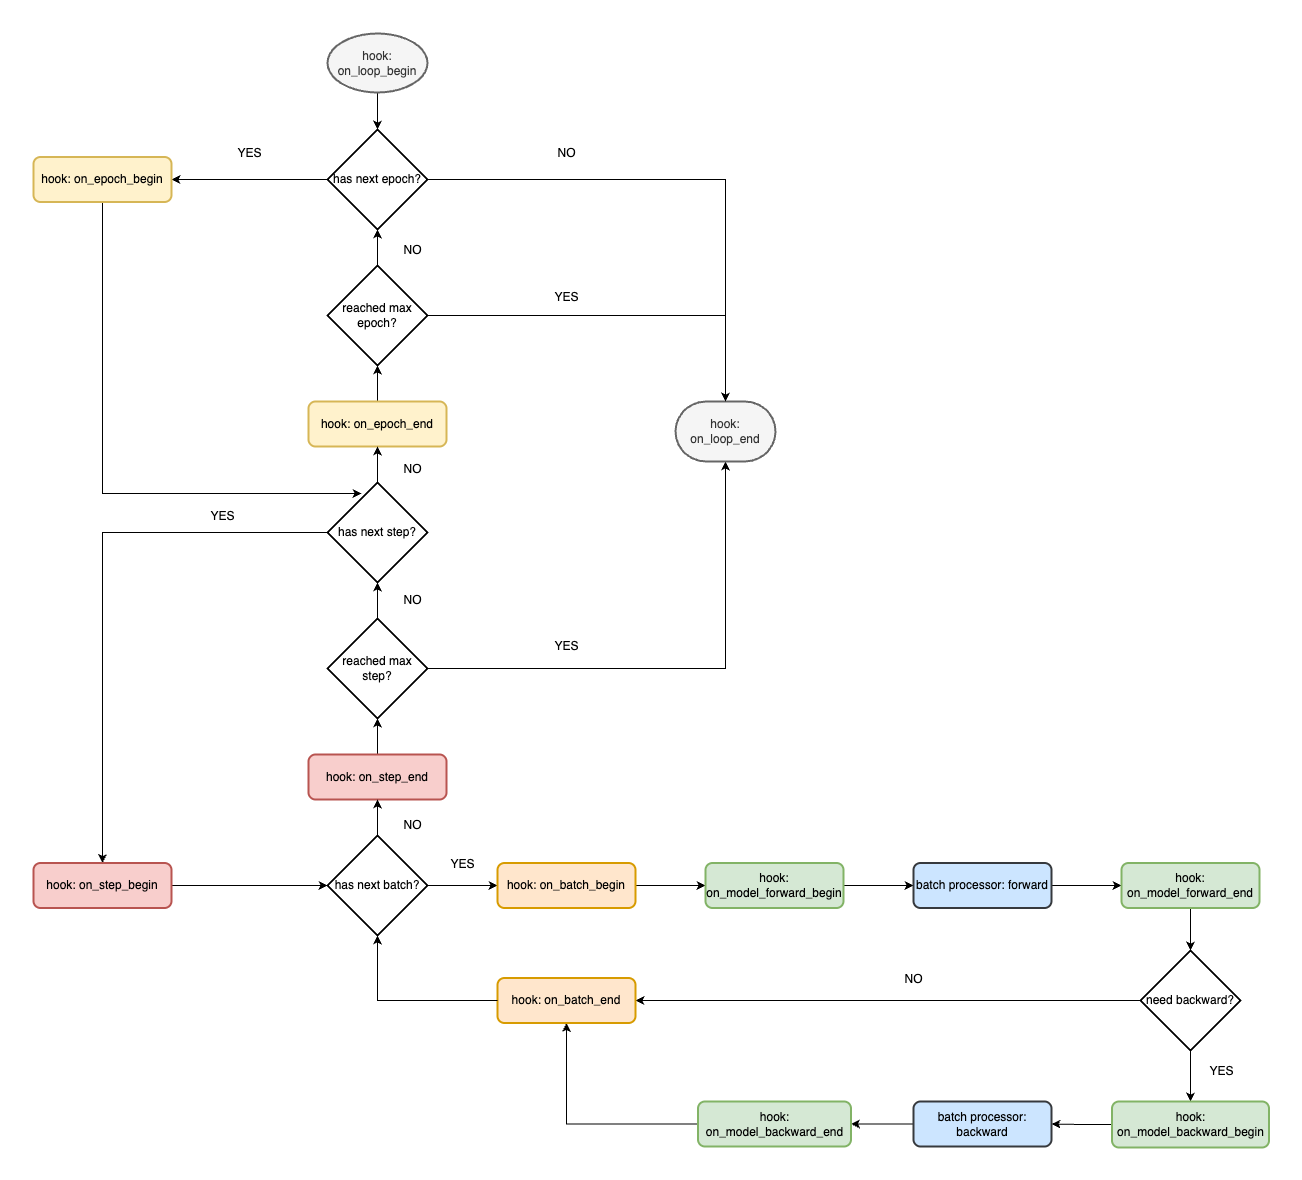

The diagram above was exported from draw.io. Its source (the exported page's mxGraphModel, read from the mxfile embedded in the PNG):
<mxGraphModel dx="2066" dy="1150" grid="0" gridSize="10" guides="1" tooltips="1" connect="1" arrows="1" fold="1" page="1" pageScale="1" pageWidth="3300" pageHeight="4681" math="0" shadow="0">
  <root>
    <mxCell id="0" />
    <mxCell id="1" parent="0" />
    <mxCell id="rkUkqA7yZ094Cd1hsU_x-46" style="edgeStyle=orthogonalEdgeStyle;rounded=0;orthogonalLoop=1;jettySize=auto;html=1;" edge="1" parent="1" source="rkUkqA7yZ094Cd1hsU_x-2" target="rkUkqA7yZ094Cd1hsU_x-43">
      <mxGeometry relative="1" as="geometry" />
    </mxCell>
    <mxCell id="rkUkqA7yZ094Cd1hsU_x-47" style="edgeStyle=orthogonalEdgeStyle;rounded=0;orthogonalLoop=1;jettySize=auto;html=1;entryX=1;entryY=0.5;entryDx=0;entryDy=0;" edge="1" parent="1" source="rkUkqA7yZ094Cd1hsU_x-2" target="rkUkqA7yZ094Cd1hsU_x-7">
      <mxGeometry relative="1" as="geometry" />
    </mxCell>
    <mxCell id="rkUkqA7yZ094Cd1hsU_x-2" value="has next epoch?" style="strokeWidth=2;html=1;shape=mxgraph.flowchart.decision;whiteSpace=wrap;" vertex="1" parent="1">
      <mxGeometry x="542" y="323" width="100" height="100" as="geometry" />
    </mxCell>
    <mxCell id="rkUkqA7yZ094Cd1hsU_x-6" value="" style="edgeStyle=orthogonalEdgeStyle;rounded=0;orthogonalLoop=1;jettySize=auto;html=1;" edge="1" parent="1" source="rkUkqA7yZ094Cd1hsU_x-3" target="rkUkqA7yZ094Cd1hsU_x-2">
      <mxGeometry relative="1" as="geometry" />
    </mxCell>
    <mxCell id="rkUkqA7yZ094Cd1hsU_x-3" value="reached max epoch?" style="strokeWidth=2;html=1;shape=mxgraph.flowchart.decision;whiteSpace=wrap;" vertex="1" parent="1">
      <mxGeometry x="542" y="459" width="100" height="100" as="geometry" />
    </mxCell>
    <mxCell id="rkUkqA7yZ094Cd1hsU_x-5" value="" style="edgeStyle=orthogonalEdgeStyle;rounded=0;orthogonalLoop=1;jettySize=auto;html=1;" edge="1" parent="1" source="rkUkqA7yZ094Cd1hsU_x-4" target="rkUkqA7yZ094Cd1hsU_x-2">
      <mxGeometry relative="1" as="geometry" />
    </mxCell>
    <mxCell id="rkUkqA7yZ094Cd1hsU_x-4" value="hook: on_loop_begin" style="strokeWidth=2;html=1;shape=mxgraph.flowchart.start_1;whiteSpace=wrap;fillColor=#f5f5f5;strokeColor=#666666;fontColor=#333333;" vertex="1" parent="1">
      <mxGeometry x="542" y="227" width="100" height="59" as="geometry" />
    </mxCell>
    <mxCell id="rkUkqA7yZ094Cd1hsU_x-48" style="edgeStyle=orthogonalEdgeStyle;rounded=0;orthogonalLoop=1;jettySize=auto;html=1;entryX=0.34;entryY=0.11;entryDx=0;entryDy=0;entryPerimeter=0;" edge="1" parent="1" source="rkUkqA7yZ094Cd1hsU_x-7" target="rkUkqA7yZ094Cd1hsU_x-10">
      <mxGeometry relative="1" as="geometry">
        <mxPoint x="483" y="681" as="targetPoint" />
        <Array as="points">
          <mxPoint x="317" y="687" />
        </Array>
      </mxGeometry>
    </mxCell>
    <mxCell id="rkUkqA7yZ094Cd1hsU_x-7" value="hook: on_epoch_begin" style="rounded=1;whiteSpace=wrap;html=1;absoluteArcSize=1;arcSize=14;strokeWidth=2;fillColor=#fff2cc;strokeColor=#d6b656;" vertex="1" parent="1">
      <mxGeometry x="248" y="350.5" width="138" height="45" as="geometry" />
    </mxCell>
    <mxCell id="rkUkqA7yZ094Cd1hsU_x-9" value="" style="edgeStyle=orthogonalEdgeStyle;rounded=0;orthogonalLoop=1;jettySize=auto;html=1;" edge="1" parent="1" source="rkUkqA7yZ094Cd1hsU_x-8" target="rkUkqA7yZ094Cd1hsU_x-3">
      <mxGeometry relative="1" as="geometry" />
    </mxCell>
    <mxCell id="rkUkqA7yZ094Cd1hsU_x-8" value="hook: on_epoch_end" style="rounded=1;whiteSpace=wrap;html=1;absoluteArcSize=1;arcSize=14;strokeWidth=2;fillColor=#fff2cc;strokeColor=#d6b656;" vertex="1" parent="1">
      <mxGeometry x="523" y="595" width="138" height="45" as="geometry" />
    </mxCell>
    <mxCell id="rkUkqA7yZ094Cd1hsU_x-11" value="" style="edgeStyle=orthogonalEdgeStyle;rounded=0;orthogonalLoop=1;jettySize=auto;html=1;" edge="1" parent="1" source="rkUkqA7yZ094Cd1hsU_x-10" target="rkUkqA7yZ094Cd1hsU_x-8">
      <mxGeometry relative="1" as="geometry" />
    </mxCell>
    <mxCell id="rkUkqA7yZ094Cd1hsU_x-19" style="edgeStyle=orthogonalEdgeStyle;rounded=0;orthogonalLoop=1;jettySize=auto;html=1;entryX=0.5;entryY=0;entryDx=0;entryDy=0;" edge="1" parent="1" source="rkUkqA7yZ094Cd1hsU_x-10" target="rkUkqA7yZ094Cd1hsU_x-18">
      <mxGeometry relative="1" as="geometry" />
    </mxCell>
    <mxCell id="rkUkqA7yZ094Cd1hsU_x-10" value="has next step?" style="strokeWidth=2;html=1;shape=mxgraph.flowchart.decision;whiteSpace=wrap;" vertex="1" parent="1">
      <mxGeometry x="542" y="676" width="100" height="100" as="geometry" />
    </mxCell>
    <mxCell id="rkUkqA7yZ094Cd1hsU_x-13" value="" style="edgeStyle=orthogonalEdgeStyle;rounded=0;orthogonalLoop=1;jettySize=auto;html=1;" edge="1" parent="1" source="rkUkqA7yZ094Cd1hsU_x-12" target="rkUkqA7yZ094Cd1hsU_x-10">
      <mxGeometry relative="1" as="geometry" />
    </mxCell>
    <mxCell id="rkUkqA7yZ094Cd1hsU_x-45" style="edgeStyle=orthogonalEdgeStyle;rounded=0;orthogonalLoop=1;jettySize=auto;html=1;" edge="1" parent="1" source="rkUkqA7yZ094Cd1hsU_x-12" target="rkUkqA7yZ094Cd1hsU_x-43">
      <mxGeometry relative="1" as="geometry" />
    </mxCell>
    <mxCell id="rkUkqA7yZ094Cd1hsU_x-12" value="reached max step?" style="strokeWidth=2;html=1;shape=mxgraph.flowchart.decision;whiteSpace=wrap;" vertex="1" parent="1">
      <mxGeometry x="542" y="812" width="100" height="100" as="geometry" />
    </mxCell>
    <mxCell id="rkUkqA7yZ094Cd1hsU_x-15" value="" style="edgeStyle=orthogonalEdgeStyle;rounded=0;orthogonalLoop=1;jettySize=auto;html=1;" edge="1" parent="1" source="rkUkqA7yZ094Cd1hsU_x-14" target="rkUkqA7yZ094Cd1hsU_x-12">
      <mxGeometry relative="1" as="geometry" />
    </mxCell>
    <mxCell id="rkUkqA7yZ094Cd1hsU_x-14" value="hook: on_step_end" style="rounded=1;whiteSpace=wrap;html=1;absoluteArcSize=1;arcSize=14;strokeWidth=2;fillColor=#f8cecc;strokeColor=#b85450;" vertex="1" parent="1">
      <mxGeometry x="523" y="948" width="138" height="45" as="geometry" />
    </mxCell>
    <mxCell id="rkUkqA7yZ094Cd1hsU_x-17" value="" style="edgeStyle=orthogonalEdgeStyle;rounded=0;orthogonalLoop=1;jettySize=auto;html=1;" edge="1" parent="1" source="rkUkqA7yZ094Cd1hsU_x-16" target="rkUkqA7yZ094Cd1hsU_x-14">
      <mxGeometry relative="1" as="geometry" />
    </mxCell>
    <mxCell id="rkUkqA7yZ094Cd1hsU_x-23" value="" style="edgeStyle=orthogonalEdgeStyle;rounded=0;orthogonalLoop=1;jettySize=auto;html=1;" edge="1" parent="1" source="rkUkqA7yZ094Cd1hsU_x-16" target="rkUkqA7yZ094Cd1hsU_x-21">
      <mxGeometry relative="1" as="geometry" />
    </mxCell>
    <mxCell id="rkUkqA7yZ094Cd1hsU_x-16" value="has next batch?" style="strokeWidth=2;html=1;shape=mxgraph.flowchart.decision;whiteSpace=wrap;" vertex="1" parent="1">
      <mxGeometry x="542" y="1029" width="100" height="100" as="geometry" />
    </mxCell>
    <mxCell id="rkUkqA7yZ094Cd1hsU_x-20" style="edgeStyle=orthogonalEdgeStyle;rounded=0;orthogonalLoop=1;jettySize=auto;html=1;" edge="1" parent="1" source="rkUkqA7yZ094Cd1hsU_x-18" target="rkUkqA7yZ094Cd1hsU_x-16">
      <mxGeometry relative="1" as="geometry" />
    </mxCell>
    <mxCell id="rkUkqA7yZ094Cd1hsU_x-18" value="hook: on_step_begin" style="rounded=1;whiteSpace=wrap;html=1;absoluteArcSize=1;arcSize=14;strokeWidth=2;fillColor=#f8cecc;strokeColor=#b85450;" vertex="1" parent="1">
      <mxGeometry x="248" y="1056.5" width="138" height="45" as="geometry" />
    </mxCell>
    <mxCell id="rkUkqA7yZ094Cd1hsU_x-24" value="" style="edgeStyle=orthogonalEdgeStyle;rounded=0;orthogonalLoop=1;jettySize=auto;html=1;" edge="1" parent="1" source="rkUkqA7yZ094Cd1hsU_x-21" target="rkUkqA7yZ094Cd1hsU_x-22">
      <mxGeometry relative="1" as="geometry" />
    </mxCell>
    <mxCell id="rkUkqA7yZ094Cd1hsU_x-21" value="hook: on_batch_begin" style="rounded=1;whiteSpace=wrap;html=1;absoluteArcSize=1;arcSize=14;strokeWidth=2;fillColor=#ffe6cc;strokeColor=#d79b00;" vertex="1" parent="1">
      <mxGeometry x="712" y="1056.5" width="138" height="45" as="geometry" />
    </mxCell>
    <mxCell id="rkUkqA7yZ094Cd1hsU_x-26" value="" style="edgeStyle=orthogonalEdgeStyle;rounded=0;orthogonalLoop=1;jettySize=auto;html=1;" edge="1" parent="1" source="rkUkqA7yZ094Cd1hsU_x-22" target="rkUkqA7yZ094Cd1hsU_x-25">
      <mxGeometry relative="1" as="geometry" />
    </mxCell>
    <mxCell id="rkUkqA7yZ094Cd1hsU_x-22" value="hook: on_model_forward_begin" style="rounded=1;whiteSpace=wrap;html=1;absoluteArcSize=1;arcSize=14;strokeWidth=2;fillColor=#d5e8d4;strokeColor=#82b366;" vertex="1" parent="1">
      <mxGeometry x="920" y="1056.5" width="138" height="45" as="geometry" />
    </mxCell>
    <mxCell id="rkUkqA7yZ094Cd1hsU_x-30" value="" style="edgeStyle=orthogonalEdgeStyle;rounded=0;orthogonalLoop=1;jettySize=auto;html=1;" edge="1" parent="1" source="rkUkqA7yZ094Cd1hsU_x-25" target="rkUkqA7yZ094Cd1hsU_x-29">
      <mxGeometry relative="1" as="geometry" />
    </mxCell>
    <mxCell id="rkUkqA7yZ094Cd1hsU_x-25" value="batch processor: forward" style="rounded=1;whiteSpace=wrap;html=1;absoluteArcSize=1;arcSize=14;strokeWidth=2;fillColor=#cce5ff;strokeColor=#36393d;" vertex="1" parent="1">
      <mxGeometry x="1128" y="1056.5" width="138" height="45" as="geometry" />
    </mxCell>
    <mxCell id="rkUkqA7yZ094Cd1hsU_x-33" value="" style="edgeStyle=orthogonalEdgeStyle;rounded=0;orthogonalLoop=1;jettySize=auto;html=1;" edge="1" parent="1" source="rkUkqA7yZ094Cd1hsU_x-29" target="rkUkqA7yZ094Cd1hsU_x-31">
      <mxGeometry relative="1" as="geometry" />
    </mxCell>
    <mxCell id="rkUkqA7yZ094Cd1hsU_x-29" value="hook: on_model_forward_end" style="rounded=1;whiteSpace=wrap;html=1;absoluteArcSize=1;arcSize=14;strokeWidth=2;fillColor=#d5e8d4;strokeColor=#82b366;" vertex="1" parent="1">
      <mxGeometry x="1336" y="1056.5" width="138" height="45" as="geometry" />
    </mxCell>
    <mxCell id="rkUkqA7yZ094Cd1hsU_x-34" value="" style="edgeStyle=orthogonalEdgeStyle;rounded=0;orthogonalLoop=1;jettySize=auto;html=1;" edge="1" parent="1" source="rkUkqA7yZ094Cd1hsU_x-31" target="rkUkqA7yZ094Cd1hsU_x-32">
      <mxGeometry relative="1" as="geometry" />
    </mxCell>
    <mxCell id="rkUkqA7yZ094Cd1hsU_x-40" style="edgeStyle=orthogonalEdgeStyle;rounded=0;orthogonalLoop=1;jettySize=auto;html=1;entryX=1;entryY=0.5;entryDx=0;entryDy=0;" edge="1" parent="1" source="rkUkqA7yZ094Cd1hsU_x-31" target="rkUkqA7yZ094Cd1hsU_x-39">
      <mxGeometry relative="1" as="geometry" />
    </mxCell>
    <mxCell id="rkUkqA7yZ094Cd1hsU_x-31" value="need backward?" style="strokeWidth=2;html=1;shape=mxgraph.flowchart.decision;whiteSpace=wrap;" vertex="1" parent="1">
      <mxGeometry x="1355" y="1144" width="100" height="100" as="geometry" />
    </mxCell>
    <mxCell id="rkUkqA7yZ094Cd1hsU_x-36" value="" style="edgeStyle=orthogonalEdgeStyle;rounded=0;orthogonalLoop=1;jettySize=auto;html=1;" edge="1" parent="1" source="rkUkqA7yZ094Cd1hsU_x-32" target="rkUkqA7yZ094Cd1hsU_x-35">
      <mxGeometry relative="1" as="geometry" />
    </mxCell>
    <mxCell id="rkUkqA7yZ094Cd1hsU_x-32" value="hook: on_model_backward_begin" style="rounded=1;whiteSpace=wrap;html=1;absoluteArcSize=1;arcSize=14;strokeWidth=2;fillColor=#d5e8d4;strokeColor=#82b366;" vertex="1" parent="1">
      <mxGeometry x="1326.5" y="1295" width="157" height="46" as="geometry" />
    </mxCell>
    <mxCell id="rkUkqA7yZ094Cd1hsU_x-38" value="" style="edgeStyle=orthogonalEdgeStyle;rounded=0;orthogonalLoop=1;jettySize=auto;html=1;" edge="1" parent="1" source="rkUkqA7yZ094Cd1hsU_x-35" target="rkUkqA7yZ094Cd1hsU_x-37">
      <mxGeometry relative="1" as="geometry" />
    </mxCell>
    <mxCell id="rkUkqA7yZ094Cd1hsU_x-35" value="batch processor: backward" style="rounded=1;whiteSpace=wrap;html=1;absoluteArcSize=1;arcSize=14;strokeWidth=2;fillColor=#cce5ff;strokeColor=#36393d;" vertex="1" parent="1">
      <mxGeometry x="1128" y="1295" width="138" height="45" as="geometry" />
    </mxCell>
    <mxCell id="rkUkqA7yZ094Cd1hsU_x-41" style="edgeStyle=orthogonalEdgeStyle;rounded=0;orthogonalLoop=1;jettySize=auto;html=1;entryX=0.5;entryY=1;entryDx=0;entryDy=0;" edge="1" parent="1" source="rkUkqA7yZ094Cd1hsU_x-37" target="rkUkqA7yZ094Cd1hsU_x-39">
      <mxGeometry relative="1" as="geometry" />
    </mxCell>
    <mxCell id="rkUkqA7yZ094Cd1hsU_x-37" value="hook: on_model_backward_end" style="rounded=1;whiteSpace=wrap;html=1;absoluteArcSize=1;arcSize=14;strokeWidth=2;fillColor=#d5e8d4;strokeColor=#82b366;" vertex="1" parent="1">
      <mxGeometry x="912.5" y="1295" width="153" height="45" as="geometry" />
    </mxCell>
    <mxCell id="rkUkqA7yZ094Cd1hsU_x-39" value="hook: on_batch_end" style="rounded=1;whiteSpace=wrap;html=1;absoluteArcSize=1;arcSize=14;strokeWidth=2;fillColor=#ffe6cc;strokeColor=#d79b00;" vertex="1" parent="1">
      <mxGeometry x="712" y="1171.5" width="138" height="45" as="geometry" />
    </mxCell>
    <mxCell id="rkUkqA7yZ094Cd1hsU_x-42" style="edgeStyle=orthogonalEdgeStyle;rounded=0;orthogonalLoop=1;jettySize=auto;html=1;entryX=0.5;entryY=1;entryDx=0;entryDy=0;entryPerimeter=0;" edge="1" parent="1" source="rkUkqA7yZ094Cd1hsU_x-39" target="rkUkqA7yZ094Cd1hsU_x-16">
      <mxGeometry relative="1" as="geometry" />
    </mxCell>
    <mxCell id="rkUkqA7yZ094Cd1hsU_x-43" value="hook: on_loop_end" style="strokeWidth=2;html=1;shape=mxgraph.flowchart.terminator;whiteSpace=wrap;fillColor=#f5f5f5;strokeColor=#666666;fontColor=#333333;" vertex="1" parent="1">
      <mxGeometry x="890" y="595" width="100" height="60" as="geometry" />
    </mxCell>
    <mxCell id="rkUkqA7yZ094Cd1hsU_x-44" style="edgeStyle=orthogonalEdgeStyle;rounded=0;orthogonalLoop=1;jettySize=auto;html=1;entryX=0.5;entryY=0;entryDx=0;entryDy=0;entryPerimeter=0;" edge="1" parent="1" source="rkUkqA7yZ094Cd1hsU_x-3" target="rkUkqA7yZ094Cd1hsU_x-43">
      <mxGeometry relative="1" as="geometry" />
    </mxCell>
    <mxCell id="rkUkqA7yZ094Cd1hsU_x-49" value="YES" style="text;html=1;align=center;verticalAlign=middle;resizable=0;points=[];autosize=1;strokeColor=none;fillColor=none;" vertex="1" parent="1">
      <mxGeometry x="443" y="334" width="42" height="26" as="geometry" />
    </mxCell>
    <mxCell id="rkUkqA7yZ094Cd1hsU_x-50" value="NO" style="text;html=1;align=center;verticalAlign=middle;resizable=0;points=[];autosize=1;strokeColor=none;fillColor=none;" vertex="1" parent="1">
      <mxGeometry x="763" y="334" width="36" height="26" as="geometry" />
    </mxCell>
    <mxCell id="rkUkqA7yZ094Cd1hsU_x-51" value="NO" style="text;html=1;align=center;verticalAlign=middle;resizable=0;points=[];autosize=1;strokeColor=none;fillColor=none;" vertex="1" parent="1">
      <mxGeometry x="609" y="431" width="36" height="26" as="geometry" />
    </mxCell>
    <mxCell id="rkUkqA7yZ094Cd1hsU_x-52" value="YES" style="text;html=1;align=center;verticalAlign=middle;resizable=0;points=[];autosize=1;strokeColor=none;fillColor=none;" vertex="1" parent="1">
      <mxGeometry x="760" y="478" width="42" height="26" as="geometry" />
    </mxCell>
    <mxCell id="rkUkqA7yZ094Cd1hsU_x-53" value="YES" style="text;html=1;align=center;verticalAlign=middle;resizable=0;points=[];autosize=1;strokeColor=none;fillColor=none;" vertex="1" parent="1">
      <mxGeometry x="416" y="697" width="42" height="26" as="geometry" />
    </mxCell>
    <mxCell id="rkUkqA7yZ094Cd1hsU_x-54" value="YES" style="text;html=1;align=center;verticalAlign=middle;resizable=0;points=[];autosize=1;strokeColor=none;fillColor=none;" vertex="1" parent="1">
      <mxGeometry x="760" y="827" width="42" height="26" as="geometry" />
    </mxCell>
    <mxCell id="rkUkqA7yZ094Cd1hsU_x-55" value="NO" style="text;html=1;align=center;verticalAlign=middle;resizable=0;points=[];autosize=1;strokeColor=none;fillColor=none;" vertex="1" parent="1">
      <mxGeometry x="609" y="650" width="36" height="26" as="geometry" />
    </mxCell>
    <mxCell id="rkUkqA7yZ094Cd1hsU_x-56" value="NO" style="text;html=1;align=center;verticalAlign=middle;resizable=0;points=[];autosize=1;strokeColor=none;fillColor=none;" vertex="1" parent="1">
      <mxGeometry x="609" y="781" width="36" height="26" as="geometry" />
    </mxCell>
    <mxCell id="rkUkqA7yZ094Cd1hsU_x-57" value="NO" style="text;html=1;align=center;verticalAlign=middle;resizable=0;points=[];autosize=1;strokeColor=none;fillColor=none;" vertex="1" parent="1">
      <mxGeometry x="609" y="1006" width="36" height="26" as="geometry" />
    </mxCell>
    <mxCell id="rkUkqA7yZ094Cd1hsU_x-59" value="YES" style="text;html=1;align=center;verticalAlign=middle;resizable=0;points=[];autosize=1;strokeColor=none;fillColor=none;" vertex="1" parent="1">
      <mxGeometry x="656" y="1045" width="42" height="26" as="geometry" />
    </mxCell>
    <mxCell id="rkUkqA7yZ094Cd1hsU_x-60" value="YES" style="text;html=1;align=center;verticalAlign=middle;resizable=0;points=[];autosize=1;strokeColor=none;fillColor=none;" vertex="1" parent="1">
      <mxGeometry x="1415" y="1252" width="42" height="26" as="geometry" />
    </mxCell>
    <mxCell id="rkUkqA7yZ094Cd1hsU_x-61" value="NO" style="text;html=1;align=center;verticalAlign=middle;resizable=0;points=[];autosize=1;strokeColor=none;fillColor=none;" vertex="1" parent="1">
      <mxGeometry x="1110" y="1160" width="36" height="26" as="geometry" />
    </mxCell>
  </root>
</mxGraphModel>